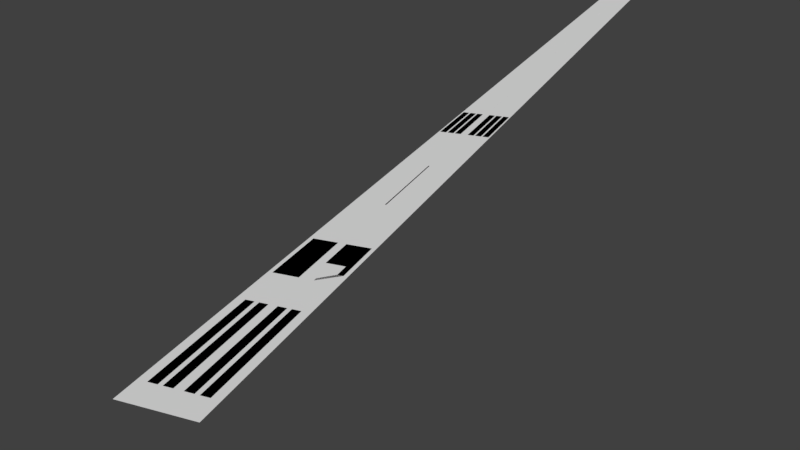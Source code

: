 # Source: landing_strip.blend  (saved by Blender 2.78.0; exported with 4.5.12 LTS)
import bpy
from mathutils import Matrix  # noqa: F401  (used for matrix-valued properties, if any)

bpy.ops.wm.read_factory_settings(use_empty=True)
scene = bpy.context.scene
scene.name = 'Scene'

# ---- collections
col_collection_1 = bpy.data.collections.new('Collection 1'); scene.collection.children.link(col_collection_1)

# ---- world
world_world = bpy.data.worlds.new('World'); scene.world = world_world
world_world.color = (0.05088, 0.05088, 0.05088)
world_world.use_sun_shadow = False
world_world.sun_shadow_jitter_overblur = 0.0
world_world.cycles.sampling_method = 'MANUAL'

# ---- cameras
cam_camera = bpy.data.cameras.new('Camera')
cam_camera.clip_end = 100.0
cam_camera.lens = 35.0
cam_camera.sensor_width = 32.0
cam_camera.sensor_height = 18.0
cam_camera.ortho_scale = 7.314
cam_camera.dof.focus_distance = 0.0
cam_camera.dof.aperture_fstop = 128.0

# ---- meshes
me_plane = bpy.data.meshes.new('Plane')
me_plane.from_pydata([(-0.03014, -2.4, 0.0), (-0.02294, -2.4, 0.0), (-0.03014, -2.31, 0.0), (-0.02294, -2.31, 0.0), (-0.02094, -2.4, 0.0), (-0.01374, -2.4, 0.0), (-0.02094, -2.31, 0.0), (-0.01374, -2.31, 0.0), (-0.01174, -2.4, 0.0), (-0.004541, -2.4, 0.0), (-0.01174, -2.31, 0.0), (-0.004541, -2.31, 0.0), (0.0228, -2.4, 0.0), (0.03, -2.4, 0.0), (0.0228, -2.31, 0.0), (0.03, -2.31, 0.0), (0.0136, -2.4, 0.0), (0.0208, -2.4, 0.0), (0.0136, -2.31, 0.0), (0.0208, -2.31, 0.0), (-0.0006, -1.2, 1.613e-05), (0.0006, -1.2, 1.613e-05), (-0.0006, -1.08, 1.613e-05), (0.0006, -1.08, 1.613e-05), (-0.0006, -1.56, 1.613e-05), (0.0006, -1.56, 1.613e-05), (-0.0006, -1.44, 1.613e-05), (0.0006, -1.44, 1.613e-05), (-0.0006, -1.92, 1.613e-05), (0.0006, -1.92, 1.613e-05), (-0.0006, -1.8, 1.613e-05), (0.0006, -1.8, 1.613e-05), (-0.0006, -2.28, 1.613e-05), (0.0006, -2.28, 1.613e-05), (-0.0006, -2.16, 1.613e-05), (0.0006, -2.16, 1.613e-05), (0.0044, -2.4, 0.0), (0.0116, -2.4, 0.0), (0.0044, -2.31, 0.0), (0.0116, -2.31, 0.0), (-0.0006, -2.64, 0.0), (0.0006, -2.64, 0.0), (-0.0006, -2.52, 0.0), (0.0006, -2.52, 0.0), (-0.028, -2.808, 0.0), (-0.004, -2.808, 0.0), (-0.028, -2.736, 0.0), (-0.004, -2.736, 0.0), (-0.0224, -2.796, 0.0), (-0.0096, -2.796, 0.0), (-0.0224, -2.748, 0.0), (-0.0096, -2.748, 0.0), (-0.024, -2.976, 0.0), (-0.016, -2.976, 0.0), (-0.024, -2.856, 0.0), (-0.016, -2.856, 0.0), (-0.012, -2.976, 0.0), (-0.004, -2.976, 0.0), (-0.012, -2.856, 0.0), (-0.004, -2.856, 0.0), (0.004, -2.976, 0.0), (0.012, -2.976, 0.0), (0.004, -2.856, 0.0), (0.012, -2.856, 0.0), (0.016, -2.976, 0.0), (0.024, -2.976, 0.0), (0.016, -2.856, 0.0), (0.024, -2.856, 0.0), (-0.032, -3.0, 0.0), (0.032, -3.0, 0.0), (-0.032, 3.0, 0.0), (0.032, 3.0, 0.0), (0.004, -2.776, 0.0), (0.028, -2.776, 0.0), (0.004, -2.736, 0.0), (0.028, -2.736, 0.0), (0.0096, -2.764, 0.0), (0.0224, -2.764, 0.0), (0.0096, -2.748, 0.0), (0.0224, -2.748, 0.0), (0.0224, -2.776, 0.0), (0.028, -2.792, 0.0), (0.0224, -2.792, 0.0), (0.0096, -2.808, -1.255e-10), (0.0096, -2.804, -1.255e-10)], [], [(0, 1, 3, 2), (4, 5, 7, 6), (8, 9, 11, 10), (12, 13, 15, 14), (16, 17, 19, 18), (20, 21, 23, 22), (24, 25, 27, 26), (28, 29, 31, 30), (32, 33, 35, 34), (36, 37, 39, 38), (40, 41, 43, 42), (44, 45, 47, 46), (48, 49, 51, 50), (52, 53, 55, 54), (56, 57, 59, 58), (60, 61, 63, 62), (64, 65, 67, 66), (68, 69, 71, 70), (76, 77, 79, 78), (74, 75, 73, 81, 83, 84, 82, 80, 72)])
me_plane.use_remesh_preserve_volume = False
me_plane.use_remesh_preserve_attributes = False
me_plane.use_mirror_vertex_groups = False
me_plane.update()

# ---- objects
ob_strip = bpy.data.objects.new('strip', me_plane)
ob_camera = bpy.data.objects.new('Camera', cam_camera)

# ---- transforms, parenting, visibility, modifiers, constraints
ob_strip.location = (0.0, 0.0, 0.0)
ob_strip.lineart.crease_threshold = 0.0
ob_camera.location = (0.3063, -3.356, 0.317)
ob_camera.rotation_euler = (1.161, -5.018e-07, 0.3864)
ob_camera.lock_rotations_4d = False
ob_camera.empty_display_type = 'ARROWS'
ob_camera.color = (0.0, 0.0, 0.0, 0.0)
ob_camera.display_type = 'WIRE'
ob_camera.lineart.crease_threshold = 0.0

# ---- collection membership
col_collection_1.objects.link(ob_strip)
col_collection_1.objects.link(ob_camera)

# ---- scene / render settings (as saved in the file)
scene.camera = ob_camera
scene.frame_start = 1; scene.frame_end = 250; scene.frame_set(1)
scene.render.engine = 'BLENDER_EEVEE_NEXT'
scene.render.resolution_percentage = 50
scene.render.dither_intensity = 0.0
scene.cycles.use_denoising = False
scene.cycles.samples = 128
scene.cycles.sampling_pattern = 'TABULATED_SOBOL'
scene.cycles.light_sampling_threshold = 0.0
scene.cycles.use_adaptive_sampling = False
scene.cycles.use_light_tree = False
scene.cycles.blur_glossy = 0.0
scene.cycles.sample_clamp_indirect = 0.0
scene.view_settings.view_transform = 'Standard'
bpy.context.view_layer.update()

# ---- added for rendering (the .blend has no usable light): sun
light_auto_sun = bpy.data.lights.new('AutoSun', 'SUN')
light_auto_sun.energy = 3.0
light_auto_sun.angle = 0.0523599
ob_auto_sun = bpy.data.objects.new('AutoSun', light_auto_sun)
scene.collection.objects.link(ob_auto_sun)
ob_auto_sun.rotation_euler = (0.872665, 0.174533, 0.523599)
bpy.context.view_layer.update()
